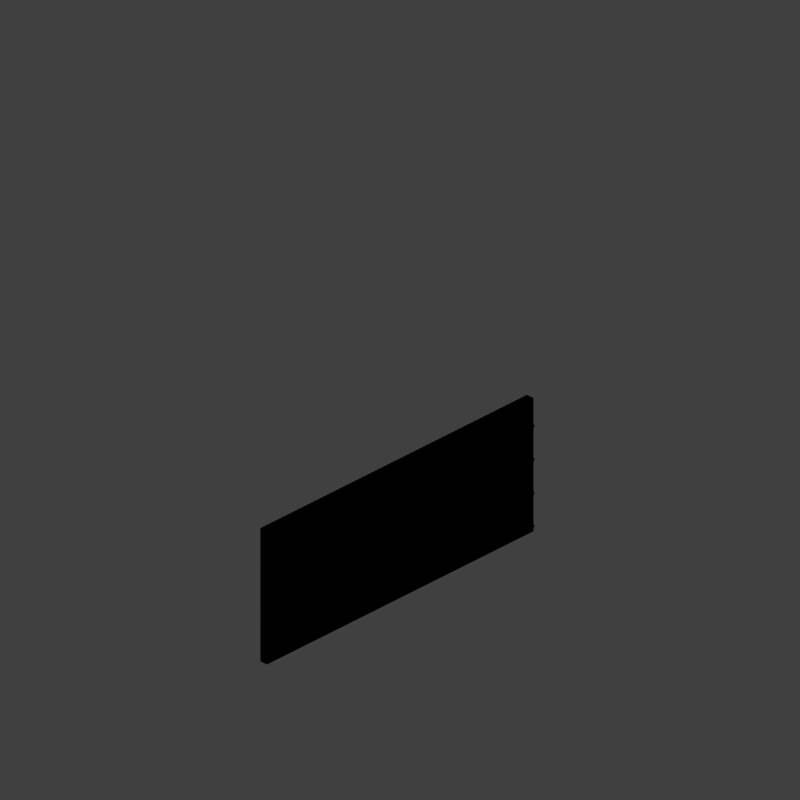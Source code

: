# Source: WALLST16_V001.blend  (saved by Blender 2.79.0; exported with 4.5.12 LTS)
import bpy
from mathutils import Matrix  # noqa: F401  (used for matrix-valued properties, if any)

bpy.ops.wm.read_factory_settings(use_empty=True)
scene = bpy.context.scene
scene.name = 'Scene'

# ---- collections
col_collection_1 = bpy.data.collections.new('Collection 1'); scene.collection.children.link(col_collection_1)

# ---- materials (node trees are filled in below, after node groups)
mat_recolorable_1 = bpy.data.materials.new('Recolorable 1')
mat_recolorable_1.alpha_threshold = 0.0
mat_recolorable_1.use_transparent_shadow = False
mat_recolorable_1.pass_index = 1
mat_recolorable_1.diffuse_color = (0.1, 0.9, 0.3, 1.0)
mat_recolorable_1.roughness = 0.5
mat_recolorable_1.specular_intensity = 0.2647

# ---- material node trees

# ---- world
world_world = bpy.data.worlds.new('World'); scene.world = world_world
world_world.color = (0.05088, 0.05088, 0.05088)
world_world.use_sun_shadow = False
world_world.sun_shadow_jitter_overblur = 0.0
world_world.cycles.sampling_method = 'MANUAL'
world_world.light_settings.distance = 0.0

# ---- cameras
cam_camera = bpy.data.cameras.new('Camera')
cam_camera.type = 'ORTHO'
cam_camera.sensor_fit = 'HORIZONTAL'
cam_camera.clip_start = 220.0
cam_camera.clip_end = 340.0
cam_camera.lens = 35.0
cam_camera.sensor_width = 1.0
cam_camera.sensor_height = 18.0
cam_camera.ortho_scale = 8.486
cam_camera.shift_x = -0.000345
cam_camera.shift_y = 0.25
cam_camera.dof.focus_distance = 0.0
cam_camera.dof.aperture_fstop = 128.0
cam_camera.dof.aperture_blades = 6

# ---- lights
light_lightdome = bpy.data.lights.new('LightDome', 'SUN')
light_lightdome.transmission_factor = 0.0
light_lightdome.angle = 0.1993
light_lightdome.energy = 0.1
light_lightdome.shadow_buffer_clip_start = 0.5
light_lightdome.shadow_soft_size = 0.1
light_lightdome.shadow_cascade_max_distance = 1000.0
light_fillerlight = bpy.data.lights.new('FillerLight', 'SUN')
light_fillerlight.transmission_factor = 0.0
light_fillerlight.angle = 0.9273
light_fillerlight.energy = 0.5
light_fillerlight.shadow_buffer_clip_start = 0.5
light_fillerlight.shadow_soft_size = 0.5
light_fillerlight.shadow_cascade_max_distance = 1000.0
light_mainlight = bpy.data.lights.new('MainLight', 'SUN')
light_mainlight.transmission_factor = 0.0
light_mainlight.angle = 0.9273
light_mainlight.energy = 1.3
light_mainlight.shadow_buffer_clip_start = 0.5
light_mainlight.shadow_soft_size = 0.5
light_mainlight.shadow_cascade_max_distance = 1000.0

# ---- meshes
me_icosphere_001 = bpy.data.meshes.new('Icosphere.001')
me_icosphere_001.from_pydata([(0.1558, -0.4796, 0.72), (-0.408, -0.2964, 0.72), (-0.408, 0.2964, 0.72), (0.1558, 0.4796, 0.72), (0.5043, 8.543e-08, 0.72), (-1.91e-16, 1.028e-07, 1.429), (0.5362, -0.1742, 0.1465), (0.5362, 0.1742, 0.1465), (-3.149e-17, -0.5638, 0.1465), (0.3314, -0.4561, 0.1465), (-0.5362, -0.1742, 0.1465), (-0.3314, -0.4561, 0.1465), (-0.3314, 0.4561, 0.1465), (-0.5362, 0.1742, 0.1465), (0.3314, 0.4561, 0.1465), (-3.149e-17, 0.5638, 0.1465), (0.388, -0.2819, 0.8207), (-0.1482, -0.4561, 0.8207), (-0.4796, 8.789e-08, 0.8207), (-0.1482, 0.4561, 0.8207), (0.388, 0.2819, 0.8207), (0.09159, -0.2819, 1.237), (0.2964, 9.81e-08, 1.237), (-0.2398, -0.1742, 1.237), (-0.2398, 0.1742, 1.237), (0.09159, 0.2819, 1.237)], [], [(0, 16, 21), (1, 17, 23), (2, 18, 24), (3, 19, 25), (4, 20, 22), (22, 25, 5), (22, 20, 25), (20, 3, 25), (25, 24, 5), (25, 19, 24), (19, 2, 24), (24, 23, 5), (24, 18, 23), (18, 1, 23), (23, 21, 5), (23, 17, 21), (17, 0, 21), (21, 22, 5), (21, 16, 22), (16, 4, 22), (7, 20, 4), (7, 14, 20), (14, 3, 20), (15, 19, 3), (15, 12, 19), (12, 2, 19), (13, 18, 2), (13, 10, 18), (10, 1, 18), (11, 17, 1), (11, 8, 17), (8, 0, 17), (9, 16, 0), (9, 6, 16), (6, 4, 16), (14, 15, 3), (12, 13, 2), (10, 11, 1), (8, 9, 0), (6, 7, 4)])
me_icosphere_001.polygons.foreach_set('use_smooth', [True] * 40)
me_icosphere_001.materials.append(mat_recolorable_1)
me_icosphere_001.use_remesh_preserve_volume = False
me_icosphere_001.use_remesh_preserve_attributes = False
me_icosphere_001.use_mirror_vertex_groups = False
me_icosphere_001.update()
me_cube_001 = bpy.data.meshes.new('Cube.001')
me_cube_001.from_pydata([(-2.0, -2.0, 0.0), (-2.0, -2.0, 1.633), (-2.0, 2.0, 0.0), (-2.0, 2.0, 1.633), (2.0, -2.0, 0.0), (2.0, -2.0, 1.633), (2.0, 2.0, 0.0), (2.0, 2.0, 1.633)], [], [(0, 1, 3, 2), (2, 3, 7, 6), (6, 7, 5, 4), (4, 5, 1, 0), (2, 6, 4, 0), (7, 3, 1, 5)])
me_cube_001.use_remesh_preserve_volume = False
me_cube_001.use_remesh_preserve_attributes = False
me_cube_001.use_mirror_vertex_groups = False
me_cube_001.update()
me_cube_002 = bpy.data.meshes.new('Cube.002')
me_cube_002.from_pydata([(2.0, 0.1, 0.0), (2.0, 0.0, 0.0), (-2.0, 8.941e-09, 0.0), (-2.0, 0.1, 0.0), (2.0, -2.98e-08, 1.633), (-2.0, 1.788e-08, 1.633), (-2.0, 0.1, 1.633), (2.0, 0.1, 1.633)], [], [(0, 1, 2, 3), (7, 6, 5, 4), (7, 0, 3, 6), (2, 5, 6, 3), (1, 4, 5, 2), (0, 7, 4, 1)])
_uv = me_cube_002.uv_layers.new(name='UVMap')
_uv.uv.foreach_set('vector', [0.7247, 0.006895, 0.7247, 1.373e-05, 1.0, 8.301e-06, 1.0, 0.00689, 0.5, 0.006899, 0.2247, 0.006898, 0.2247, 1.667e-05, 0.5, 1.803e-05, 1.0, 0.5, 1.0, 0.0, 3.31e-07, 0.0, 2.482e-07, 0.5, 8.301e-06, 1.785e-05, 0.1124, 1.726e-05, 0.1124, 0.006899, 8.301e-06, 0.0069, 1.0, 0.0, 1.0, 0.5, 8.274e-08, 0.5, 1.655e-07, 0.0, 0.7247, 0.006895, 0.6124, 0.006897, 0.6124, 1.588e-05, 0.7247, 1.373e-05])
me_cube_002.materials.append(mat_recolorable_1)
me_cube_002.use_remesh_preserve_volume = False
me_cube_002.use_remesh_preserve_attributes = False
me_cube_002.use_mirror_vertex_groups = False
me_cube_002.update()

# ---- objects
ob_icosphere_004 = bpy.data.objects.new('Icosphere.004', me_icosphere_001)
ob_icosphere_003 = bpy.data.objects.new('Icosphere.003', me_icosphere_001)
ob_icosphere_001 = bpy.data.objects.new('Icosphere.001', me_icosphere_001)
ob_icosphere_000 = bpy.data.objects.new('Icosphere.000', me_icosphere_001)
ob_icosphere_002 = bpy.data.objects.new('Icosphere.002', me_icosphere_001)
ob_rig = bpy.data.objects.new('Rig', None)
ob_verticaljoint = bpy.data.objects.new('VerticalJoint', None)
ob_lightdome = bpy.data.objects.new('LightDome', light_lightdome)
ob_fillerlight = bpy.data.objects.new('FillerLight', light_fillerlight)
ob_mainlight = bpy.data.objects.new('Mainlight', light_mainlight)
ob_camera = bpy.data.objects.new('Camera', cam_camera)
ob_cube_001 = bpy.data.objects.new('Cube.001', me_cube_001)
ob_wall = bpy.data.objects.new('Wall', me_cube_002)

# ---- transforms, parenting, visibility, modifiers, constraints
ob_icosphere_004.location = (-1.43, 0.0, 1.436)
ob_icosphere_004.rotation_euler = (1.571, 1.571, 0.0)
ob_icosphere_004.scale = (0.1409, 0.1409, 0.1409)
ob_icosphere_004.lineart.crease_threshold = 0.0
_m = ob_icosphere_004.modifiers.new('Array', 'ARRAY')
_m.count = 8
_m.use_constant_offset = True
_m.constant_offset_displace = (0.0, 2.9, 0.0)
_m.use_relative_offset = False
_m.relative_offset_displace = (0.0, 1.44, 0.0)
ob_icosphere_003.location = (-1.43, 0.0, 0.2)
ob_icosphere_003.rotation_euler = (1.571, 1.571, 0.0)
ob_icosphere_003.scale = (0.1409, 0.1409, 0.1409)
ob_icosphere_003.lineart.crease_threshold = 0.0
_m = ob_icosphere_003.modifiers.new('Array', 'ARRAY')
_m.count = 8
_m.use_constant_offset = True
_m.constant_offset_displace = (0.0, 2.9, 0.0)
_m.use_relative_offset = False
_m.relative_offset_displace = (0.0, 1.44, 0.0)
ob_icosphere_001.location = (-1.8, 0.02681, 0.2)
ob_icosphere_001.rotation_euler = (1.571, 2.22e-16, 2.22e-16)
ob_icosphere_001.scale = (0.1409, 0.1409, 0.1409)
ob_icosphere_001.lineart.crease_threshold = 0.0
_m = ob_icosphere_001.modifiers.new('Array', 'ARRAY')
_m.count = 4
_m.use_constant_offset = True
_m.constant_offset_displace = (0.0, 2.9, 0.0)
_m.use_relative_offset = False
_m.relative_offset_displace = (0.0, 1.44, 0.0)
ob_icosphere_000.location = (1.8, 0.0, 0.2)
ob_icosphere_000.rotation_euler = (1.571, 2.22e-16, 2.22e-16)
ob_icosphere_000.scale = (0.1409, 0.1409, 0.1409)
ob_icosphere_000.lineart.crease_threshold = 0.0
_m = ob_icosphere_000.modifiers.new('Array', 'ARRAY')
_m.count = 4
_m.use_constant_offset = True
_m.constant_offset_displace = (0.0, 2.9, 0.0)
_m.use_relative_offset = False
_m.relative_offset_displace = (0.0, 1.44, 0.0)
ob_icosphere_002.location = (0.0, 0.0, 0.2)
ob_icosphere_002.rotation_euler = (1.571, 2.22e-16, 2.22e-16)
ob_icosphere_002.scale = (0.1409, 0.1409, 0.1409)
ob_icosphere_002.lineart.crease_threshold = 0.0
_m = ob_icosphere_002.modifiers.new('Array', 'ARRAY')
_m.count = 4
_m.use_constant_offset = True
_m.constant_offset_displace = (0.0, 2.9, 0.0)
_m.use_relative_offset = False
_m.relative_offset_displace = (0.0, 1.44, 0.0)
ob_rig.location = (0.0, 0.0, 0.0)
ob_rig.rotation_mode = 'YXZ'
ob_rig.rotation_euler = (0.0, 0.0, -0.7854)
ob_rig.empty_image_offset = (0.0, 0.0)
ob_rig.hide_viewport = True
ob_rig.hide_select = True
ob_rig.lineart.crease_threshold = 0.0
ob_verticaljoint.parent = ob_rig
ob_verticaljoint.location = (0.0, 0.0, 0.0)
ob_verticaljoint.empty_image_offset = (0.0, 0.0)
ob_verticaljoint.hide_viewport = True
ob_verticaljoint.hide_select = True
ob_verticaljoint.lineart.crease_threshold = 0.0
ob_lightdome.parent = ob_verticaljoint
ob_lightdome.location = (0.0, 0.0, 0.0)
ob_lightdome.hide_select = True
ob_lightdome.lineart.crease_threshold = 0.0
ob_fillerlight.parent = ob_verticaljoint
ob_fillerlight.location = (0.0, 0.0, 0.0)
ob_fillerlight.rotation_euler = (0.0, -1.265, 2.007)
ob_fillerlight.hide_select = True
ob_fillerlight.lineart.crease_threshold = 0.0
ob_mainlight.parent = ob_verticaljoint
ob_mainlight.location = (0.0, 0.0, 0.0)
ob_mainlight.rotation_euler = (1.178, 0.0, 1.571)
ob_mainlight.hide_select = True
ob_mainlight.lineart.crease_threshold = 0.0
ob_camera.parent = ob_verticaljoint
ob_camera.location = (0.0, -241.9, 139.7)
ob_camera.rotation_euler = (1.047, 0.0, 0.0)
ob_camera.hide_select = True
ob_camera.lineart.crease_threshold = 0.0
ob_cube_001.location = (0.0, 0.0, 0.0)
ob_cube_001.scale = (1.0, 1.0, 0.5)
ob_cube_001.hide_render = True
ob_cube_001.display_type = 'WIRE'
ob_cube_001.lineart.crease_threshold = 0.0
_m = ob_cube_001.modifiers.new('Array', 'ARRAY')
_m.count = 4
_m.constant_offset_displace = (0.0, 0.0, 0.0)
_m.relative_offset_displace = (0.0, 0.0, 1.0)
ob_wall.location = (0.0, 0.0, 0.0)
ob_wall.lock_rotations_4d = False
ob_wall.empty_display_type = 'ARROWS'
ob_wall.lineart.crease_threshold = 0.0

# ---- collection membership
col_collection_1.objects.link(ob_icosphere_004)
col_collection_1.objects.link(ob_icosphere_003)
col_collection_1.objects.link(ob_icosphere_001)
col_collection_1.objects.link(ob_icosphere_000)
col_collection_1.objects.link(ob_icosphere_002)
col_collection_1.objects.link(ob_rig)
col_collection_1.objects.link(ob_verticaljoint)
col_collection_1.objects.link(ob_lightdome)
col_collection_1.objects.link(ob_fillerlight)
col_collection_1.objects.link(ob_mainlight)
col_collection_1.objects.link(ob_camera)
col_collection_1.objects.link(ob_cube_001)
col_collection_1.objects.link(ob_wall)
def _layer_coll(name, lc=None):
    lc = lc or bpy.context.view_layer.layer_collection
    for c in lc.children:
        if c.name == name: return c
        r = _layer_coll(name, c)
        if r: return r
_layer_coll('Collection 1').holdout = True

# ---- scene / render settings (as saved in the file)
scene.camera = ob_camera
scene.frame_start = 1; scene.frame_end = 250; scene.frame_set(0)
scene.render.engine = 'BLENDER_EEVEE_NEXT'
scene.render.image_settings.compression = 0
scene.render.resolution_x = 96
scene.render.resolution_y = 96
scene.render.dither_intensity = 0.0
scene.render.film_transparent = True
scene.cycles.use_denoising = False
scene.cycles.samples = 128
scene.cycles.sampling_pattern = 'TABULATED_SOBOL'
scene.cycles.use_adaptive_sampling = False
scene.cycles.use_light_tree = False
scene.cycles.blur_glossy = 0.0
scene.cycles.sample_clamp_indirect = 0.0
scene.view_settings.view_transform = 'Standard'
bpy.context.view_layer.update()

